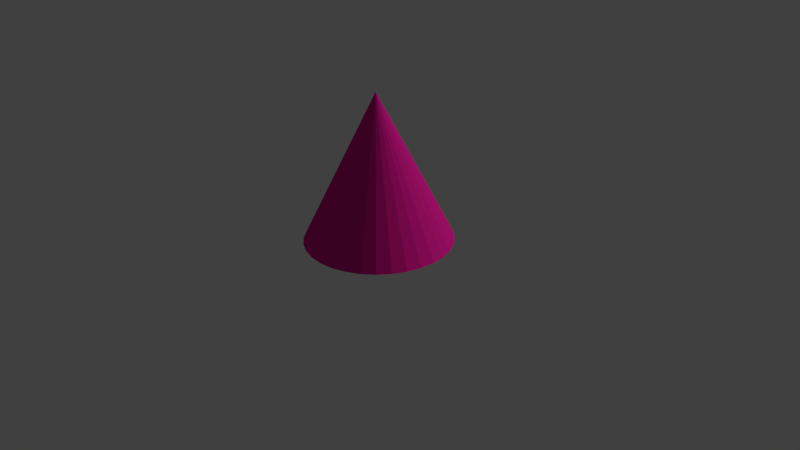 # Source: unwrap_cone.blend  (saved by Blender 2.76.0; exported with 4.5.12 LTS)
import bpy
from mathutils import Matrix  # noqa: F401  (used for matrix-valued properties, if any)

bpy.ops.wm.read_factory_settings(use_empty=True)
scene = bpy.context.scene
scene.name = 'Scene'

# ---- collections
col_collection_1 = bpy.data.collections.new('Collection 1'); scene.collection.children.link(col_collection_1)

# ---- materials (node trees are filled in below, after node groups)
mat_material_001 = bpy.data.materials.new('Material.001')
mat_material_001.alpha_threshold = 0.0
mat_material_001.use_transparent_shadow = False
mat_material_001.diffuse_color = (0.8, 0.01184, 0.3103, 1.0)
mat_material_001.roughness = 0.5

# ---- material node trees

# ---- world
world_world = bpy.data.worlds.new('World'); scene.world = world_world
world_world.color = (0.05088, 0.05088, 0.05088)
world_world.use_sun_shadow = False
world_world.sun_shadow_jitter_overblur = 0.0
world_world.cycles.sampling_method = 'MANUAL'
world_world.cycles.sample_map_resolution = 256

# ---- cameras
cam_camera = bpy.data.cameras.new('Camera')
cam_camera.clip_end = 100.0
cam_camera.lens = 35.0
cam_camera.sensor_width = 32.0
cam_camera.sensor_height = 18.0
cam_camera.ortho_scale = 7.314
cam_camera.dof.focus_distance = 0.0
cam_camera.dof.aperture_fstop = 128.0

# ---- lights
light_lamp = bpy.data.lights.new('Lamp', 'SUN')
light_lamp.transmission_factor = 0.0
light_lamp.cutoff_distance = 30.0
light_lamp.angle = 0.1993
light_lamp.energy = 1.08
light_lamp.shadow_buffer_clip_start = 1.001
light_lamp.shadow_soft_size = 0.1
light_lamp.shadow_cascade_max_distance = 1000.0
light_lamp.cycles.use_multiple_importance_sampling = False

# ---- meshes
me_cone = bpy.data.meshes.new('Cone')
me_cone.from_pydata([(0.0, 1.0, -1.0), (0.0, 0.0, 1.0), (0.1951, 0.9808, -1.0), (0.3827, 0.9239, -1.0), (0.5556, 0.8315, -1.0), (0.7071, 0.7071, -1.0), (0.8315, 0.5556, -1.0), (0.9239, 0.3827, -1.0), (0.9808, 0.1951, -1.0), (1.0, 7.55e-08, -1.0), (0.9808, -0.1951, -1.0), (0.9239, -0.3827, -1.0), (0.8315, -0.5556, -1.0), (0.7071, -0.7071, -1.0), (0.5556, -0.8315, -1.0), (0.3827, -0.9239, -1.0), (0.1951, -0.9808, -1.0), (-3.258e-07, -1.0, -1.0), (-0.1951, -0.9808, -1.0), (-0.3827, -0.9239, -1.0), (-0.5556, -0.8315, -1.0), (-0.7071, -0.7071, -1.0), (-0.8315, -0.5556, -1.0), (-0.9239, -0.3827, -1.0), (-0.9808, -0.1951, -1.0), (-1.0, 9.656e-07, -1.0), (-0.9808, 0.1951, -1.0), (-0.9239, 0.3827, -1.0), (-0.8315, 0.5556, -1.0), (-0.7071, 0.7071, -1.0), (-0.5556, 0.8315, -1.0), (-0.3827, 0.9239, -1.0), (-0.1951, 0.9808, -1.0)], [], [(31, 1, 32), (0, 1, 2), (30, 1, 31), (29, 1, 30), (28, 1, 29), (27, 1, 28), (26, 1, 27), (25, 1, 26), (24, 1, 25), (23, 1, 24), (22, 1, 23), (21, 1, 22), (20, 1, 21), (19, 1, 20), (18, 1, 19), (17, 1, 18), (16, 1, 17), (15, 1, 16), (14, 1, 15), (13, 1, 14), (12, 1, 13), (11, 1, 12), (10, 1, 11), (9, 1, 10), (8, 1, 9), (7, 1, 8), (6, 1, 7), (5, 1, 6), (4, 1, 5), (3, 1, 4), (32, 1, 0), (2, 1, 3), (0, 2, 3, 4, 5, 6, 7, 8, 9, 10, 11, 12, 13, 14, 15, 16, 17, 18, 19, 20, 21, 22, 23, 24, 25, 26, 27, 28, 29, 30, 31, 32)])
_uv = me_cone.uv_layers.new(name='UVMap')
_uv.uv.foreach_set('vector', [0.4557, 0.4088, 0.3413, 8.144e-05, 0.4911, 0.3972, 0.5261, 0.4002, 0.6544, 0.02084, 0.5598, 0.41, 0.4236, 0.4291, 0.2083, 0.05252, 0.4557, 0.4088, 0.3969, 0.457, 0.09146, 0.1393, 0.4236, 0.4291, 0.3777, 0.491, 8.144e-05, 0.2547, 0.3969, 0.457, 0.4956, 0.5485, 0.644, 0.6635, 0.3777, 0.491, 0.5376, 0.5671, 0.644, 0.6635, 0.4956, 0.5485, 0.5598, 0.5757, 0.644, 0.6635, 0.5376, 0.5671, 0.5738, 0.5803, 0.644, 0.6635, 0.5598, 0.5757, 0.5836, 0.5829, 0.644, 0.6635, 0.5738, 0.5803, 0.5908, 0.5843, 0.644, 0.6635, 0.5836, 0.5829, 0.5965, 0.5851, 0.644, 0.6635, 0.5908, 0.5843, 0.601, 0.5855, 0.644, 0.6635, 0.5965, 0.5851, 0.6048, 0.5855, 0.644, 0.6635, 0.601, 0.5855, 0.6079, 0.5854, 0.644, 0.6635, 0.6048, 0.5855, 0.6106, 0.5849, 0.644, 0.6635, 0.6079, 0.5854, 0.6131, 0.584, 0.644, 0.6635, 0.6106, 0.5849, 0.6154, 0.5827, 0.644, 0.6635, 0.6131, 0.584, 0.6174, 0.5808, 0.644, 0.6635, 0.6154, 0.5827, 0.6194, 0.5782, 0.644, 0.6635, 0.6174, 0.5808, 0.6219, 0.5745, 0.644, 0.6635, 0.6194, 0.5782, 0.6249, 0.5692, 0.644, 0.6635, 0.6219, 0.5745, 0.6299, 0.5639, 0.644, 0.6635, 0.6249, 0.5692, 0.6357, 0.5564, 0.644, 0.6635, 0.6299, 0.5639, 0.6424, 0.5451, 0.644, 0.6635, 0.6357, 0.5564, 0.6501, 0.5284, 0.644, 0.6635, 0.6424, 0.5451, 0.6579, 0.5057, 0.644, 0.6635, 0.6501, 0.5284, 0.6409, 0.4749, 0.9999, 0.2974, 0.6579, 0.5057, 0.6183, 0.4481, 0.9358, 0.2039, 0.6409, 0.4749, 0.5909, 0.4261, 0.8546, 0.1248, 0.6183, 0.4481, 0.4911, 0.3972, 0.5429, 8.167e-05, 0.5261, 0.4002, 0.5598, 0.41, 0.7596, 0.06294, 0.5909, 0.4261, 0.5261, 0.4002, 0.5598, 0.41, 0.5909, 0.4261, 0.6183, 0.4481, 0.6409, 0.4749, 0.6579, 0.5057, 0.6501, 0.5284, 0.6424, 0.5451, 0.6357, 0.5564, 0.6299, 0.5639, 0.6249, 0.5692, 0.6219, 0.5745, 0.6194, 0.5782, 0.6174, 0.5808, 0.6154, 0.5827, 0.6131, 0.584, 0.6106, 0.5849, 0.6079, 0.5854, 0.6048, 0.5855, 0.601, 0.5855, 0.5965, 0.5851, 0.5908, 0.5843, 0.5836, 0.5829, 0.5738, 0.5803, 0.5598, 0.5757, 0.5376, 0.5671, 0.4956, 0.5485, 0.3777, 0.491, 0.3969, 0.457, 0.4236, 0.4291, 0.4557, 0.4088, 0.4911, 0.3972])
_ca = me_cone.color_attributes.new('Col', 'BYTE_COLOR', 'CORNER')
_ca.data.foreach_set('color', [1.0, 1.0, 1.0, 1.0, 1.0, 1.0, 1.0, 1.0, 1.0, 1.0, 1.0, 1.0, 1.0, 1.0, 1.0, 1.0, 1.0, 1.0, 1.0, 1.0, 1.0, 1.0, 1.0, 1.0, 1.0, 1.0, 1.0, 1.0, 1.0, 1.0, 1.0, 1.0, 1.0, 1.0, 1.0, 1.0, 1.0, 1.0, 1.0, 1.0, 1.0, 1.0, 1.0, 1.0, 1.0, 1.0, 1.0, 1.0, 1.0, 1.0, 1.0, 1.0, 1.0, 1.0, 1.0, 1.0, 1.0, 1.0, 1.0, 1.0, 1.0, 1.0, 1.0, 1.0, 1.0, 1.0, 1.0, 1.0, 1.0, 1.0, 1.0, 1.0, 1.0, 1.0, 1.0, 1.0, 1.0, 1.0, 1.0, 1.0, 1.0, 1.0, 1.0, 1.0, 1.0, 1.0, 1.0, 1.0, 1.0, 1.0, 1.0, 1.0, 1.0, 1.0, 1.0, 1.0, 1.0, 1.0, 1.0, 1.0, 1.0, 1.0, 1.0, 1.0, 1.0, 1.0, 1.0, 1.0, 1.0, 1.0, 1.0, 1.0, 1.0, 1.0, 1.0, 1.0, 1.0, 1.0, 1.0, 1.0, 1.0, 1.0, 1.0, 1.0, 1.0, 1.0, 1.0, 1.0, 1.0, 1.0, 1.0, 1.0, 1.0, 1.0, 1.0, 1.0, 1.0, 1.0, 1.0, 1.0, 1.0, 1.0, 1.0, 1.0, 1.0, 1.0, 1.0, 1.0, 1.0, 1.0, 1.0, 1.0, 1.0, 1.0, 1.0, 1.0, 1.0, 1.0, 1.0, 1.0, 1.0, 1.0, 1.0, 1.0, 1.0, 1.0, 1.0, 1.0, 1.0, 1.0, 1.0, 1.0, 1.0, 1.0, 1.0, 1.0, 1.0, 1.0, 1.0, 1.0, 1.0, 1.0, 1.0, 1.0, 1.0, 1.0, 1.0, 1.0, 1.0, 1.0, 1.0, 1.0, 1.0, 1.0, 1.0, 1.0, 1.0, 1.0, 1.0, 1.0, 1.0, 1.0, 1.0, 1.0, 1.0, 1.0, 1.0, 1.0, 1.0, 1.0, 1.0, 1.0, 1.0, 1.0, 1.0, 1.0, 1.0, 1.0, 1.0, 1.0, 1.0, 1.0, 1.0, 1.0, 1.0, 1.0, 1.0, 1.0, 1.0, 1.0, 1.0, 1.0, 1.0, 1.0, 1.0, 1.0, 1.0, 1.0, 1.0, 1.0, 1.0, 1.0, 1.0, 1.0, 1.0, 1.0, 1.0, 1.0, 1.0, 1.0, 1.0, 1.0, 1.0, 1.0, 1.0, 1.0, 1.0, 1.0, 1.0, 1.0, 1.0, 1.0, 1.0, 1.0, 1.0, 1.0, 1.0, 1.0, 1.0, 1.0, 1.0, 1.0, 1.0, 1.0, 1.0, 1.0, 1.0, 1.0, 1.0, 1.0, 1.0, 1.0, 1.0, 1.0, 1.0, 1.0, 1.0, 1.0, 1.0, 1.0, 1.0, 1.0, 1.0, 1.0, 1.0, 1.0, 1.0, 1.0, 1.0, 1.0, 1.0, 1.0, 1.0, 1.0, 1.0, 1.0, 1.0, 1.0, 1.0, 1.0, 1.0, 1.0, 1.0, 1.0, 1.0, 1.0, 1.0, 1.0, 1.0, 1.0, 1.0, 1.0, 1.0, 1.0, 1.0, 1.0, 1.0, 1.0, 1.0, 1.0, 1.0, 1.0, 1.0, 1.0, 1.0, 1.0, 1.0, 1.0, 1.0, 1.0, 1.0, 1.0, 1.0, 1.0, 1.0, 1.0, 1.0, 1.0, 1.0, 1.0, 1.0, 1.0, 1.0, 1.0, 1.0, 1.0, 1.0, 1.0, 1.0, 1.0, 1.0, 1.0, 1.0, 1.0, 1.0, 1.0, 1.0, 1.0, 1.0, 1.0, 1.0, 1.0, 1.0, 1.0, 1.0, 1.0, 1.0, 1.0, 1.0, 1.0, 1.0, 1.0, 1.0, 1.0, 1.0, 1.0, 1.0, 1.0, 1.0, 1.0, 1.0, 1.0, 1.0, 1.0, 1.0, 1.0, 1.0, 1.0, 1.0, 1.0, 1.0, 1.0, 1.0, 1.0, 1.0, 1.0, 1.0, 1.0, 1.0, 1.0, 1.0, 1.0, 1.0, 1.0, 1.0, 1.0, 1.0, 1.0, 1.0, 1.0, 1.0, 1.0, 1.0, 1.0, 1.0, 1.0, 1.0, 1.0, 1.0, 1.0, 1.0, 1.0, 1.0, 1.0, 1.0, 1.0, 1.0, 1.0, 1.0, 1.0, 1.0, 1.0, 1.0, 1.0, 1.0, 1.0, 1.0, 1.0, 1.0, 1.0, 1.0, 1.0, 1.0, 1.0, 1.0, 1.0, 1.0, 1.0, 1.0, 1.0, 1.0, 1.0, 1.0, 1.0, 1.0, 1.0, 1.0, 1.0, 1.0, 1.0, 1.0, 1.0, 1.0, 1.0, 1.0, 1.0, 1.0, 1.0, 1.0, 1.0, 1.0, 1.0, 1.0, 1.0, 1.0, 1.0, 1.0, 1.0, 1.0, 1.0, 1.0, 1.0, 1.0, 1.0, 1.0, 1.0, 1.0, 1.0, 1.0, 1.0, 1.0, 1.0, 1.0, 1.0, 1.0, 1.0, 1.0, 1.0, 1.0, 1.0, 1.0, 1.0])
me_cone.materials.append(mat_material_001)
me_cone.use_remesh_preserve_volume = False
me_cone.use_remesh_preserve_attributes = False
me_cone.use_mirror_vertex_groups = False
me_cone.update()

# ---- objects
ob_cone = bpy.data.objects.new('Cone', me_cone)
ob_lamp = bpy.data.objects.new('Lamp', light_lamp)
ob_camera = bpy.data.objects.new('Camera', cam_camera)

# ---- transforms, parenting, visibility, modifiers, constraints
ob_cone.location = (-0.2266, 0.2997, 1.05)
ob_cone.rotation_euler = (0.0, -0.0, -1.163)
ob_cone.lineart.crease_threshold = 0.0
ob_lamp.location = (5.89, 6.786, 5.904)
ob_lamp.rotation_euler = (0.9874, 0.01726, 2.552)
ob_lamp.lock_rotations_4d = False
ob_lamp.empty_display_type = 'ARROWS'
ob_lamp.color = (0.0, 0.0, 0.0, 0.0)
ob_lamp.lineart.crease_threshold = 0.0
ob_camera.location = (7.481, -6.508, 5.344)
ob_camera.rotation_euler = (1.109, 0.01082, 0.8149)
ob_camera.lock_rotations_4d = False
ob_camera.empty_display_type = 'ARROWS'
ob_camera.color = (0.0, 0.0, 0.0, 0.0)
ob_camera.display_type = 'WIRE'
ob_camera.lineart.crease_threshold = 0.0

# ---- collection membership
col_collection_1.objects.link(ob_cone)
col_collection_1.objects.link(ob_lamp)
col_collection_1.objects.link(ob_camera)

# ---- scene / render settings (as saved in the file)
scene.camera = ob_camera
scene.frame_start = 1; scene.frame_end = 250; scene.frame_set(1)
scene.render.engine = 'BLENDER_EEVEE_NEXT'
scene.render.resolution_percentage = 50
scene.render.dither_intensity = 0.0
scene.cycles.use_denoising = False
scene.cycles.samples = 10
scene.cycles.sampling_pattern = 'TABULATED_SOBOL'
scene.cycles.light_sampling_threshold = 0.0
scene.cycles.use_adaptive_sampling = False
scene.cycles.use_light_tree = False
scene.cycles.blur_glossy = 0.0
scene.cycles.pixel_filter_type = 'GAUSSIAN'
scene.cycles.sample_clamp_indirect = 0.0
scene.view_settings.view_transform = 'Standard'
bpy.context.view_layer.update()
